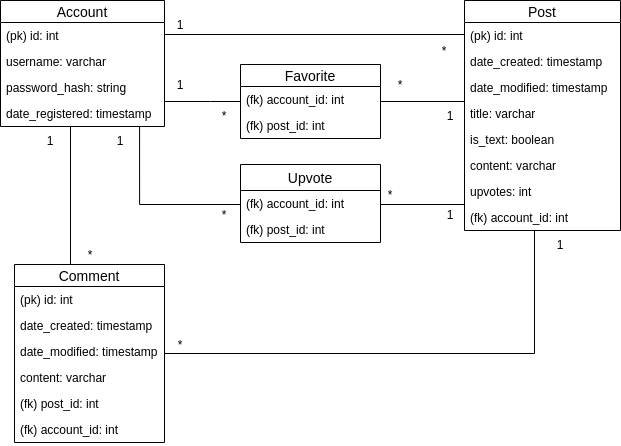

The diagram above was exported from draw.io. Its source (the exported page's mxGraphModel, read from the mxfile embedded in the PNG):
<mxGraphModel dx="1422" dy="764" grid="1" gridSize="10" guides="1" tooltips="1" connect="1" arrows="1" fold="1" page="1" pageScale="1" pageWidth="827" pageHeight="1169" math="0" shadow="0">
  <root>
    <mxCell id="0" />
    <mxCell id="1" parent="0" />
    <mxCell id="LY3ogsH5bfklEJz45phn-31" value="" style="edgeStyle=orthogonalEdgeStyle;rounded=0;orthogonalLoop=1;jettySize=auto;html=1;endArrow=none;endFill=0;entryX=0.5;entryY=0;entryDx=0;entryDy=0;" parent="1" source="LY3ogsH5bfklEJz45phn-5" target="LY3ogsH5bfklEJz45phn-18" edge="1">
      <mxGeometry relative="1" as="geometry">
        <mxPoint x="194" y="389" as="targetPoint" />
        <Array as="points">
          <mxPoint x="170" y="350" />
        </Array>
      </mxGeometry>
    </mxCell>
    <mxCell id="LY3ogsH5bfklEJz45phn-36" value="" style="edgeStyle=orthogonalEdgeStyle;rounded=0;orthogonalLoop=1;jettySize=auto;html=1;endArrow=none;endFill=0;entryX=0;entryY=0.5;entryDx=0;entryDy=0;" parent="1" source="LY3ogsH5bfklEJz45phn-5" target="LY3ogsH5bfklEJz45phn-12" edge="1">
      <mxGeometry relative="1" as="geometry">
        <mxPoint x="344" y="160" as="targetPoint" />
        <Array as="points">
          <mxPoint x="564" y="120" />
        </Array>
      </mxGeometry>
    </mxCell>
    <mxCell id="LY3ogsH5bfklEJz45phn-70" value="" style="edgeStyle=orthogonalEdgeStyle;rounded=0;orthogonalLoop=1;jettySize=auto;html=1;endArrow=none;endFill=0;" parent="1" source="LY3ogsH5bfklEJz45phn-5" target="LY3ogsH5bfklEJz45phn-66" edge="1">
      <mxGeometry relative="1" as="geometry">
        <Array as="points">
          <mxPoint x="310" y="187" />
          <mxPoint x="310" y="187" />
        </Array>
      </mxGeometry>
    </mxCell>
    <mxCell id="LY3ogsH5bfklEJz45phn-5" value="Account" style="swimlane;fontStyle=0;childLayout=stackLayout;horizontal=1;startSize=22;fillColor=none;horizontalStack=0;resizeParent=1;resizeParentMax=0;resizeLast=0;collapsible=1;marginBottom=0;swimlaneFillColor=#ffffff;align=center;fontSize=14;" parent="1" vertex="1">
      <mxGeometry x="100" y="86" width="164" height="126" as="geometry" />
    </mxCell>
    <mxCell id="LY3ogsH5bfklEJz45phn-6" value="(pk) id: int " style="text;strokeColor=none;fillColor=none;spacingLeft=4;spacingRight=4;overflow=hidden;rotatable=0;points=[[0,0.5],[1,0.5]];portConstraint=eastwest;fontSize=12;" parent="LY3ogsH5bfklEJz45phn-5" vertex="1">
      <mxGeometry y="22" width="164" height="26" as="geometry" />
    </mxCell>
    <mxCell id="LY3ogsH5bfklEJz45phn-7" value="username: varchar" style="text;strokeColor=none;fillColor=none;spacingLeft=4;spacingRight=4;overflow=hidden;rotatable=0;points=[[0,0.5],[1,0.5]];portConstraint=eastwest;fontSize=12;" parent="LY3ogsH5bfklEJz45phn-5" vertex="1">
      <mxGeometry y="48" width="164" height="26" as="geometry" />
    </mxCell>
    <mxCell id="ijia3jAthZOKuJAO2aWG-17" value="password_hash: string" style="text;strokeColor=none;fillColor=none;spacingLeft=4;spacingRight=4;overflow=hidden;rotatable=0;points=[[0,0.5],[1,0.5]];portConstraint=eastwest;fontSize=12;" parent="LY3ogsH5bfklEJz45phn-5" vertex="1">
      <mxGeometry y="74" width="164" height="26" as="geometry" />
    </mxCell>
    <mxCell id="LY3ogsH5bfklEJz45phn-8" value="date_registered: timestamp" style="text;strokeColor=none;fillColor=none;spacingLeft=4;spacingRight=4;overflow=hidden;rotatable=0;points=[[0,0.5],[1,0.5]];portConstraint=eastwest;fontSize=12;" parent="LY3ogsH5bfklEJz45phn-5" vertex="1">
      <mxGeometry y="100" width="164" height="26" as="geometry" />
    </mxCell>
    <mxCell id="LY3ogsH5bfklEJz45phn-75" value="" style="edgeStyle=orthogonalEdgeStyle;rounded=0;orthogonalLoop=1;jettySize=auto;html=1;endArrow=none;endFill=0;entryX=0;entryY=0.5;entryDx=0;entryDy=0;" parent="1" source="LY3ogsH5bfklEJz45phn-66" target="LY3ogsH5bfklEJz45phn-15" edge="1">
      <mxGeometry relative="1" as="geometry">
        <mxPoint x="500" y="200" as="targetPoint" />
        <Array as="points">
          <mxPoint x="564" y="187" />
        </Array>
      </mxGeometry>
    </mxCell>
    <mxCell id="LY3ogsH5bfklEJz45phn-25" value="" style="edgeStyle=orthogonalEdgeStyle;rounded=0;orthogonalLoop=1;jettySize=auto;html=1;endArrow=none;endFill=0;" parent="1" source="LY3ogsH5bfklEJz45phn-10" target="LY3ogsH5bfklEJz45phn-18" edge="1">
      <mxGeometry relative="1" as="geometry">
        <Array as="points">
          <mxPoint x="634" y="439" />
        </Array>
      </mxGeometry>
    </mxCell>
    <mxCell id="LY3ogsH5bfklEJz45phn-10" value="Post" style="swimlane;fontStyle=0;childLayout=stackLayout;horizontal=1;startSize=22;fillColor=none;horizontalStack=0;resizeParent=1;resizeParentMax=0;resizeLast=0;collapsible=1;marginBottom=0;swimlaneFillColor=#ffffff;align=center;fontSize=14;" parent="1" vertex="1">
      <mxGeometry x="564" y="86" width="156" height="230" as="geometry" />
    </mxCell>
    <mxCell id="LY3ogsH5bfklEJz45phn-11" value="(pk) id: int " style="text;strokeColor=none;fillColor=none;spacingLeft=4;spacingRight=4;overflow=hidden;rotatable=0;points=[[0,0.5],[1,0.5]];portConstraint=eastwest;fontSize=12;" parent="LY3ogsH5bfklEJz45phn-10" vertex="1">
      <mxGeometry y="22" width="156" height="26" as="geometry" />
    </mxCell>
    <mxCell id="ijia3jAthZOKuJAO2aWG-1" value="date_created: timestamp" style="text;strokeColor=none;fillColor=none;spacingLeft=4;spacingRight=4;overflow=hidden;rotatable=0;points=[[0,0.5],[1,0.5]];portConstraint=eastwest;fontSize=12;" parent="LY3ogsH5bfklEJz45phn-10" vertex="1">
      <mxGeometry y="48" width="156" height="26" as="geometry" />
    </mxCell>
    <mxCell id="ijia3jAthZOKuJAO2aWG-2" value="date_modified: timestamp" style="text;strokeColor=none;fillColor=none;spacingLeft=4;spacingRight=4;overflow=hidden;rotatable=0;points=[[0,0.5],[1,0.5]];portConstraint=eastwest;fontSize=12;" parent="LY3ogsH5bfklEJz45phn-10" vertex="1">
      <mxGeometry y="74" width="156" height="26" as="geometry" />
    </mxCell>
    <mxCell id="LY3ogsH5bfklEJz45phn-12" value="title: varchar" style="text;strokeColor=none;fillColor=none;spacingLeft=4;spacingRight=4;overflow=hidden;rotatable=0;points=[[0,0.5],[1,0.5]];portConstraint=eastwest;fontSize=12;" parent="LY3ogsH5bfklEJz45phn-10" vertex="1">
      <mxGeometry y="100" width="156" height="26" as="geometry" />
    </mxCell>
    <mxCell id="LY3ogsH5bfklEJz45phn-15" value="is_text: boolean" style="text;strokeColor=none;fillColor=none;spacingLeft=4;spacingRight=4;overflow=hidden;rotatable=0;points=[[0,0.5],[1,0.5]];portConstraint=eastwest;fontSize=12;" parent="LY3ogsH5bfklEJz45phn-10" vertex="1">
      <mxGeometry y="126" width="156" height="26" as="geometry" />
    </mxCell>
    <mxCell id="LY3ogsH5bfklEJz45phn-16" value="content: varchar" style="text;strokeColor=none;fillColor=none;spacingLeft=4;spacingRight=4;overflow=hidden;rotatable=0;points=[[0,0.5],[1,0.5]];portConstraint=eastwest;fontSize=12;" parent="LY3ogsH5bfklEJz45phn-10" vertex="1">
      <mxGeometry y="152" width="156" height="26" as="geometry" />
    </mxCell>
    <mxCell id="ijia3jAthZOKuJAO2aWG-3" value="upvotes: int" style="text;strokeColor=none;fillColor=none;spacingLeft=4;spacingRight=4;overflow=hidden;rotatable=0;points=[[0,0.5],[1,0.5]];portConstraint=eastwest;fontSize=12;" parent="LY3ogsH5bfklEJz45phn-10" vertex="1">
      <mxGeometry y="178" width="156" height="26" as="geometry" />
    </mxCell>
    <mxCell id="LY3ogsH5bfklEJz45phn-57" value="(fk) account_id: int" style="text;strokeColor=none;fillColor=none;spacingLeft=4;spacingRight=4;overflow=hidden;rotatable=0;points=[[0,0.5],[1,0.5]];portConstraint=eastwest;fontSize=12;" parent="LY3ogsH5bfklEJz45phn-10" vertex="1">
      <mxGeometry y="204" width="156" height="26" as="geometry" />
    </mxCell>
    <mxCell id="LY3ogsH5bfklEJz45phn-41" value="1" style="text;html=1;strokeColor=none;fillColor=none;align=center;verticalAlign=middle;whiteSpace=wrap;rounded=0;" parent="1" vertex="1">
      <mxGeometry x="640" y="320" width="40" height="20" as="geometry" />
    </mxCell>
    <mxCell id="LY3ogsH5bfklEJz45phn-45" value="1" style="text;html=1;strokeColor=none;fillColor=none;align=center;verticalAlign=middle;whiteSpace=wrap;rounded=0;" parent="1" vertex="1">
      <mxGeometry x="260" y="100" width="40" height="20" as="geometry" />
    </mxCell>
    <mxCell id="LY3ogsH5bfklEJz45phn-81" value="1" style="text;html=1;strokeColor=none;fillColor=none;align=center;verticalAlign=middle;whiteSpace=wrap;rounded=0;" parent="1" vertex="1">
      <mxGeometry x="260" y="160" width="40" height="20" as="geometry" />
    </mxCell>
    <mxCell id="LY3ogsH5bfklEJz45phn-80" value="1" style="text;html=1;strokeColor=none;fillColor=none;align=center;verticalAlign=middle;whiteSpace=wrap;rounded=0;" parent="1" vertex="1">
      <mxGeometry x="530" y="191" width="40" height="20" as="geometry" />
    </mxCell>
    <mxCell id="ijia3jAthZOKuJAO2aWG-15" value="1" style="text;html=1;strokeColor=none;fillColor=none;align=center;verticalAlign=middle;whiteSpace=wrap;rounded=0;" parent="1" vertex="1">
      <mxGeometry x="530" y="290" width="40" height="20" as="geometry" />
    </mxCell>
    <mxCell id="ijia3jAthZOKuJAO2aWG-16" value="1" style="text;html=1;strokeColor=none;fillColor=none;align=center;verticalAlign=middle;whiteSpace=wrap;rounded=0;" parent="1" vertex="1">
      <mxGeometry x="200" y="216" width="40" height="20" as="geometry" />
    </mxCell>
    <mxCell id="LY3ogsH5bfklEJz45phn-43" value="1" style="text;html=1;strokeColor=none;fillColor=none;align=center;verticalAlign=middle;whiteSpace=wrap;rounded=0;" parent="1" vertex="1">
      <mxGeometry x="130" y="216" width="40" height="20" as="geometry" />
    </mxCell>
    <mxCell id="LY3ogsH5bfklEJz45phn-46" value="*" style="text;html=1;strokeColor=none;fillColor=none;align=center;verticalAlign=middle;whiteSpace=wrap;rounded=0;" parent="1" vertex="1">
      <mxGeometry x="524" y="126" width="40" height="20" as="geometry" />
    </mxCell>
    <mxCell id="LY3ogsH5bfklEJz45phn-78" value="*" style="text;html=1;strokeColor=none;fillColor=none;align=center;verticalAlign=middle;whiteSpace=wrap;rounded=0;" parent="1" vertex="1">
      <mxGeometry x="480" y="160" width="40" height="20" as="geometry" />
    </mxCell>
    <mxCell id="LY3ogsH5bfklEJz45phn-79" value="*" style="text;html=1;strokeColor=none;fillColor=none;align=center;verticalAlign=middle;whiteSpace=wrap;rounded=0;" parent="1" vertex="1">
      <mxGeometry x="304" y="191" width="40" height="20" as="geometry" />
    </mxCell>
    <mxCell id="LY3ogsH5bfklEJz45phn-48" value="*" style="text;html=1;strokeColor=none;fillColor=none;align=center;verticalAlign=middle;whiteSpace=wrap;rounded=0;" parent="1" vertex="1">
      <mxGeometry x="170" y="330" width="40" height="20" as="geometry" />
    </mxCell>
    <mxCell id="LY3ogsH5bfklEJz45phn-49" value="*" style="text;html=1;strokeColor=none;fillColor=none;align=center;verticalAlign=middle;whiteSpace=wrap;rounded=0;" parent="1" vertex="1">
      <mxGeometry x="260" y="420" width="40" height="20" as="geometry" />
    </mxCell>
    <mxCell id="ijia3jAthZOKuJAO2aWG-13" value="*" style="text;html=1;strokeColor=none;fillColor=none;align=center;verticalAlign=middle;whiteSpace=wrap;rounded=0;" parent="1" vertex="1">
      <mxGeometry x="304" y="290" width="40" height="20" as="geometry" />
    </mxCell>
    <mxCell id="ijia3jAthZOKuJAO2aWG-14" value="*" style="text;html=1;strokeColor=none;fillColor=none;align=center;verticalAlign=middle;whiteSpace=wrap;rounded=0;" parent="1" vertex="1">
      <mxGeometry x="470" y="270" width="40" height="20" as="geometry" />
    </mxCell>
    <mxCell id="ijia3jAthZOKuJAO2aWG-11" style="edgeStyle=orthogonalEdgeStyle;rounded=0;orthogonalLoop=1;jettySize=auto;html=1;endArrow=none;endFill=0;entryX=0.848;entryY=0.962;entryDx=0;entryDy=0;entryPerimeter=0;" parent="1" edge="1">
      <mxGeometry relative="1" as="geometry">
        <mxPoint x="239.07200000000012" y="212.01199999999994" as="targetPoint" />
        <mxPoint x="340" y="286" as="sourcePoint" />
        <Array as="points">
          <mxPoint x="340" y="290" />
          <mxPoint x="239" y="290" />
        </Array>
      </mxGeometry>
    </mxCell>
    <mxCell id="ijia3jAthZOKuJAO2aWG-10" style="edgeStyle=orthogonalEdgeStyle;rounded=0;orthogonalLoop=1;jettySize=auto;html=1;endArrow=none;endFill=0;" parent="1" edge="1">
      <mxGeometry relative="1" as="geometry">
        <mxPoint x="480" y="270" as="sourcePoint" />
        <mxPoint x="564" y="270" as="targetPoint" />
        <Array as="points">
          <mxPoint x="480" y="290" />
          <mxPoint x="564" y="290" />
        </Array>
      </mxGeometry>
    </mxCell>
    <mxCell id="LY3ogsH5bfklEJz45phn-18" value="Comment" style="swimlane;fontStyle=0;childLayout=stackLayout;horizontal=1;startSize=22;fillColor=none;horizontalStack=0;resizeParent=1;resizeParentMax=0;resizeLast=0;collapsible=1;marginBottom=0;swimlaneFillColor=#ffffff;align=center;fontSize=14;" parent="1" vertex="1">
      <mxGeometry x="114" y="350" width="150" height="178" as="geometry" />
    </mxCell>
    <mxCell id="LY3ogsH5bfklEJz45phn-19" value="(pk) id: int " style="text;strokeColor=none;fillColor=none;spacingLeft=4;spacingRight=4;overflow=hidden;rotatable=0;points=[[0,0.5],[1,0.5]];portConstraint=eastwest;fontSize=12;" parent="LY3ogsH5bfklEJz45phn-18" vertex="1">
      <mxGeometry y="22" width="150" height="26" as="geometry" />
    </mxCell>
    <mxCell id="LY3ogsH5bfklEJz45phn-21" value="date_created: timestamp" style="text;strokeColor=none;fillColor=none;spacingLeft=4;spacingRight=4;overflow=hidden;rotatable=0;points=[[0,0.5],[1,0.5]];portConstraint=eastwest;fontSize=12;" parent="LY3ogsH5bfklEJz45phn-18" vertex="1">
      <mxGeometry y="48" width="150" height="26" as="geometry" />
    </mxCell>
    <mxCell id="ijia3jAthZOKuJAO2aWG-4" value="date_modified: timestamp" style="text;strokeColor=none;fillColor=none;spacingLeft=4;spacingRight=4;overflow=hidden;rotatable=0;points=[[0,0.5],[1,0.5]];portConstraint=eastwest;fontSize=12;" parent="LY3ogsH5bfklEJz45phn-18" vertex="1">
      <mxGeometry y="74" width="150" height="26" as="geometry" />
    </mxCell>
    <mxCell id="LY3ogsH5bfklEJz45phn-23" value="content: varchar" style="text;strokeColor=none;fillColor=none;spacingLeft=4;spacingRight=4;overflow=hidden;rotatable=0;points=[[0,0.5],[1,0.5]];portConstraint=eastwest;fontSize=12;" parent="LY3ogsH5bfklEJz45phn-18" vertex="1">
      <mxGeometry y="100" width="150" height="26" as="geometry" />
    </mxCell>
    <mxCell id="LY3ogsH5bfklEJz45phn-26" value="(fk) post_id: int" style="text;strokeColor=none;fillColor=none;spacingLeft=4;spacingRight=4;overflow=hidden;rotatable=0;points=[[0,0.5],[1,0.5]];portConstraint=eastwest;fontSize=12;" parent="LY3ogsH5bfklEJz45phn-18" vertex="1">
      <mxGeometry y="126" width="150" height="26" as="geometry" />
    </mxCell>
    <mxCell id="LY3ogsH5bfklEJz45phn-58" value="(fk) account_id: int" style="text;strokeColor=none;fillColor=none;spacingLeft=4;spacingRight=4;overflow=hidden;rotatable=0;points=[[0,0.5],[1,0.5]];portConstraint=eastwest;fontSize=12;" parent="LY3ogsH5bfklEJz45phn-18" vertex="1">
      <mxGeometry y="152" width="150" height="26" as="geometry" />
    </mxCell>
    <mxCell id="LY3ogsH5bfklEJz45phn-66" value="Favorite" style="swimlane;fontStyle=0;childLayout=stackLayout;horizontal=1;startSize=22;fillColor=none;horizontalStack=0;resizeParent=1;resizeParentMax=0;resizeLast=0;collapsible=1;marginBottom=0;swimlaneFillColor=#ffffff;align=center;fontSize=14;" parent="1" vertex="1">
      <mxGeometry x="340" y="150" width="140" height="74" as="geometry" />
    </mxCell>
    <mxCell id="LY3ogsH5bfklEJz45phn-67" value="(fk) account_id: int" style="text;strokeColor=none;fillColor=none;spacingLeft=4;spacingRight=4;overflow=hidden;rotatable=0;points=[[0,0.5],[1,0.5]];portConstraint=eastwest;fontSize=12;" parent="LY3ogsH5bfklEJz45phn-66" vertex="1">
      <mxGeometry y="22" width="140" height="26" as="geometry" />
    </mxCell>
    <mxCell id="LY3ogsH5bfklEJz45phn-68" value="(fk) post_id: int" style="text;strokeColor=none;fillColor=none;spacingLeft=4;spacingRight=4;overflow=hidden;rotatable=0;points=[[0,0.5],[1,0.5]];portConstraint=eastwest;fontSize=12;" parent="LY3ogsH5bfklEJz45phn-66" vertex="1">
      <mxGeometry y="48" width="140" height="26" as="geometry" />
    </mxCell>
    <mxCell id="ijia3jAthZOKuJAO2aWG-6" value="Upvote" style="swimlane;fontStyle=0;childLayout=stackLayout;horizontal=1;startSize=26;fillColor=none;horizontalStack=0;resizeParent=1;resizeParentMax=0;resizeLast=0;collapsible=1;marginBottom=0;fontSize=14;" parent="1" vertex="1">
      <mxGeometry x="340" y="250" width="140" height="78" as="geometry" />
    </mxCell>
    <mxCell id="ijia3jAthZOKuJAO2aWG-7" value="(fk) account_id: int" style="text;strokeColor=none;fillColor=none;align=left;verticalAlign=top;spacingLeft=4;spacingRight=4;overflow=hidden;rotatable=0;points=[[0,0.5],[1,0.5]];portConstraint=eastwest;" parent="ijia3jAthZOKuJAO2aWG-6" vertex="1">
      <mxGeometry y="26" width="140" height="26" as="geometry" />
    </mxCell>
    <mxCell id="ijia3jAthZOKuJAO2aWG-8" value="(fk) post_id: int" style="text;strokeColor=none;fillColor=none;align=left;verticalAlign=top;spacingLeft=4;spacingRight=4;overflow=hidden;rotatable=0;points=[[0,0.5],[1,0.5]];portConstraint=eastwest;" parent="ijia3jAthZOKuJAO2aWG-6" vertex="1">
      <mxGeometry y="52" width="140" height="26" as="geometry" />
    </mxCell>
  </root>
</mxGraphModel>